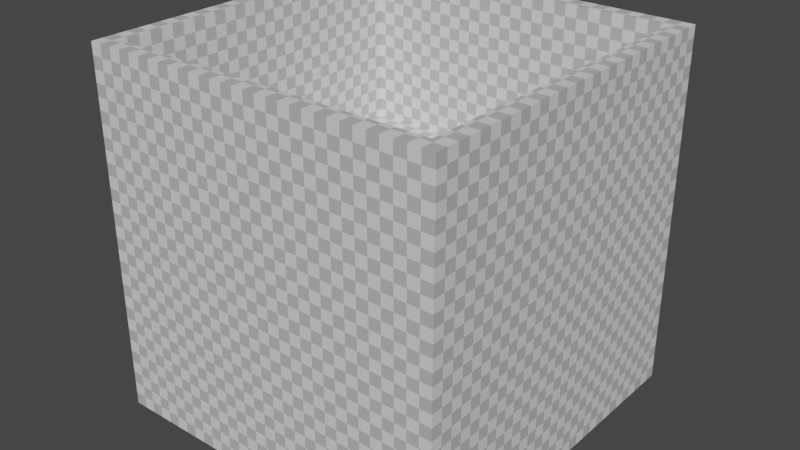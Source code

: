 # Source: wallworld.blend  (saved by Blender 2.80.75; exported with 4.5.12 LTS)
import bpy
from mathutils import Matrix  # noqa: F401  (used for matrix-valued properties, if any)

bpy.ops.wm.read_factory_settings(use_empty=True)
scene = bpy.context.scene
scene.name = 'Scene'

# ---- collections
col_collection = bpy.data.collections.new('Collection'); scene.collection.children.link(col_collection)

# ---- images (referenced by path relative to the original .blend; pixels are not part of the script)
import os
ASSET_DIR = os.environ.get("B2B_ASSET_DIR", "")  # directory of the original .blend (textures are referenced by path, not embedded)
HERE = os.path.dirname(os.path.abspath(__file__))  # packed textures are extracted next to this script under _unpacked/

def load_image(name, relpath, width, height, colorspace="sRGB"):
    """Load a texture the original file referenced (path relative to the .blend, or extracted next to this script)."""
    p = next((c for c in (os.path.join(HERE, relpath), os.path.join(ASSET_DIR, relpath)) if relpath and os.path.exists(c)), "")
    if p:
        img = bpy.data.images.load(p, check_existing=True)
        img.name = name
    else:  # same state as the original file: an image datablock whose file is absent (Cycles renders it pink)
        img = bpy.data.images.new(name, width, height)
        img.source = "FILE"
        img.filepath = "//" + (relpath or name)
    img.colorspace_settings.name = colorspace
    return img
img_wallworld = load_image('wallworld', 'wallworld.png', 1024, 1024, 'sRGB')

# ---- materials (node trees are filled in below, after node groups)
mat_wall = bpy.data.materials.new('wall')
mat_world = bpy.data.materials.new('world')
mat_platform = bpy.data.materials.new('platform')
mat_platform.alpha_threshold = 0.0
mat_platform.line_color = (0.0, 0.0, 0.0, 1.0)

# ---- material node trees
mat_wall.use_nodes = True; mat_wall.node_tree.nodes.clear()
_N = mat_wall.node_tree.nodes; _L = mat_wall.node_tree.links
n0 = _N.new('ShaderNodeOutputMaterial'); n0.name = 'Material Output'; n0.location = (300, 300)
n1 = _N.new('ShaderNodeBsdfPrincipled'); n1.name = 'Principled BSDF'; n1.location = (10, 300)
n1.distribution = 'GGX'
n1.subsurface_method = 'BURLEY'
n1.inputs[0].default_value = (0.0291, 0.0291, 0.0291, 1.0)
n1.inputs[3].default_value = 1.45
n1.inputs[27].default_value = (0.0, 0.0, 0.0, 1.0)
n1.inputs[28].default_value = 1.0
_L.new(n1.outputs[0], n0.inputs[0])
n0.is_active_output = True
mat_world.use_nodes = True; mat_world.node_tree.nodes.clear()
_N = mat_world.node_tree.nodes; _L = mat_world.node_tree.links
n0 = _N.new('ShaderNodeOutputMaterial'); n0.name = 'Material Output'; n0.location = (300, 300)
n1 = _N.new('ShaderNodeBsdfPrincipled'); n1.name = 'Principled BSDF'; n1.location = (10, 300)
n1.distribution = 'GGX'
n1.subsurface_method = 'BURLEY'
n1.inputs[3].default_value = 1.45
n1.inputs[27].default_value = (0.0, 0.0, 0.0, 1.0)
n1.inputs[28].default_value = 1.0
n2 = _N.new('ShaderNodeTexChecker'); n2.name = 'Checker Texture'; n2.location = (-180, 280)
n2.inputs[2].default_value = (0.5096, 0.5096, 0.5096, 1.0)
n2.inputs[3].default_value = 30.0
n3 = _N.new('ShaderNodeTexImage'); n3.name = 'Image Texture'; n3.location = (321, 129)
n3.image = img_wallworld
_L.new(n1.outputs[0], n0.inputs[0])
_L.new(n2.outputs[0], n1.inputs[0])
n0.is_active_output = True
mat_platform.use_nodes = True; mat_platform.node_tree.nodes.clear()
_N = mat_platform.node_tree.nodes; _L = mat_platform.node_tree.links
n0 = _N.new('ShaderNodeOutputMaterial'); n0.name = 'Material Output'; n0.location = (300, 300)
n1 = _N.new('ShaderNodeBsdfPrincipled'); n1.name = 'Principled BSDF'; n1.location = (10, 300)
n1.distribution = 'GGX'
n1.subsurface_method = 'BURLEY'
n1.inputs[2].default_value = 0.4
n1.inputs[3].default_value = 1.45
n1.inputs[27].default_value = (0.0, 0.0, 0.0, 1.0)
n1.inputs[28].default_value = 1.0
n2 = _N.new('ShaderNodeRGB'); n2.name = 'RGB'; n2.location = (-180, 280)
n2.outputs[0].default_value = (0.03987, 0.103, 0.5, 1.0)
_L.new(n1.outputs[0], n0.inputs[0])
_L.new(n2.outputs[0], n1.inputs[0])
n0.is_active_output = True

# ---- world
world_world = bpy.data.worlds.new('World'); scene.world = world_world
world_world.use_nodes = True; world_world.node_tree.nodes.clear()
_N = world_world.node_tree.nodes; _L = world_world.node_tree.links
n0 = _N.new('ShaderNodeOutputWorld'); n0.name = 'World Output'; n0.location = (300, 300)
n1 = _N.new('ShaderNodeBackground'); n1.name = 'Background'; n1.location = (10, 300)
n1.inputs[0].default_value = (0.05088, 0.05088, 0.05088, 1.0)
_L.new(n1.outputs[0], n0.inputs[0])
n0.is_active_output = True
world_world.color = (0.05088, 0.05088, 0.05088)
world_world.use_sun_shadow = False
world_world.sun_shadow_jitter_overblur = 0.0

# ---- meshes
me_plane = bpy.data.meshes.new('Plane')
me_plane.from_pydata([(-50.0, -20.0, 0.0), (50.0, -20.0, 0.0), (0.0, -20.0, 0.0), (25.0, -20.0, 0.0), (-25.0, -20.0, 0.0), (-50.0, -29.5, 0.0), (50.0, -29.5, 0.0), (0.0, -29.5, 0.0), (25.0, -29.5, 0.0), (12.5, -20.0, 0.0), (37.5, -20.0, 0.0), (-25.0, -29.5, 0.0), (-37.5, -20.0, 0.0), (-12.5, -20.0, 0.0), (-12.5, -29.5, 0.0), (-37.5, -29.5, 0.0), (37.5, -29.5, 0.0), (12.5, -29.5, 0.0), (50.0, -29.5, 10.0), (50.0, -20.0, 10.0), (0.0, -29.5, 10.0), (0.0, -20.0, 10.0), (25.0, -29.5, 10.0), (25.0, -20.0, 10.0), (12.5, -20.0, 10.0), (37.5, -20.0, 10.0), (-25.0, -29.5, 10.0), (-25.0, -20.0, 10.0), (-37.5, -20.0, 10.0), (-50.0, -20.0, 10.0), (-12.5, -20.0, 10.0), (-50.0, -29.5, 10.0), (-12.5, -29.5, 10.0), (-37.5, -29.5, 10.0), (37.5, -29.5, 10.0), (12.5, -29.5, 10.0)], [], [(17, 9, 3, 8), (16, 10, 1, 6), (15, 12, 4, 11), (14, 13, 2, 7), (11, 4, 13, 14), (5, 0, 12, 15), (8, 3, 10, 16), (7, 2, 9, 17), (35, 22, 23, 24), (34, 18, 19, 25), (33, 26, 27, 28), (32, 20, 21, 30), (26, 32, 30, 27), (31, 33, 28, 29), (22, 34, 25, 23), (20, 35, 24, 21), (10, 3, 23, 25), (2, 13, 30, 21), (8, 16, 34, 22), (12, 0, 29, 28), (16, 6, 18, 34), (11, 14, 32, 26), (13, 4, 27, 30), (6, 1, 19, 18), (14, 7, 20, 32), (0, 5, 31, 29), (7, 17, 35, 20), (3, 9, 24, 23), (17, 8, 22, 35), (5, 15, 33, 31), (1, 10, 25, 19), (9, 2, 21, 24), (15, 11, 26, 33), (4, 12, 28, 27)])
_uv = me_plane.uv_layers.new(name='UVMap')
_uv.uv.foreach_set('vector', [0.625, 0.125, 0.625, 0.25, 0.75, 0.25, 0.75, 0.125, 0.875, 0.125, 0.875, 0.25, 1.0, 0.25, 1.0, 0.125, 0.125, 0.125, 0.125, 0.25, 0.25, 0.25, 0.25, 0.125, 0.375, 0.125, 0.375, 0.25, 0.5, 0.25, 0.5, 0.125, 0.25, 0.125, 0.25, 0.25, 0.375, 0.25, 0.375, 0.125, 0.0, 0.125, 0.0, 0.25, 0.125, 0.25, 0.125, 0.125, 0.75, 0.125, 0.75, 0.25, 0.875, 0.25, 0.875, 0.125, 0.5, 0.125, 0.5, 0.25, 0.625, 0.25, 0.625, 0.125, 0.625, 0.125, 0.75, 0.125, 0.75, 0.25, 0.625, 0.25, 0.875, 0.125, 1.0, 0.125, 1.0, 0.25, 0.875, 0.25, 0.125, 0.125, 0.25, 0.125, 0.25, 0.25, 0.125, 0.25, 0.375, 0.125, 0.5, 0.125, 0.5, 0.25, 0.375, 0.25, 0.25, 0.125, 0.375, 0.125, 0.375, 0.25, 0.25, 0.25, 0.0, 0.125, 0.125, 0.125, 0.125, 0.25, 0.0, 0.25, 0.75, 0.125, 0.875, 0.125, 0.875, 0.25, 0.75, 0.25, 0.5, 0.125, 0.625, 0.125, 0.625, 0.25, 0.5, 0.25, 0.875, 0.25, 0.75, 0.25, 0.75, 0.25, 0.875, 0.25, 0.5, 0.25, 0.375, 0.25, 0.375, 0.25, 0.5, 0.25, 0.75, 0.125, 0.875, 0.125, 0.875, 0.125, 0.75, 0.125, 0.125, 0.25, 0.0, 0.25, 0.0, 0.25, 0.125, 0.25, 0.875, 0.125, 1.0, 0.125, 1.0, 0.125, 0.875, 0.125, 0.25, 0.125, 0.375, 0.125, 0.375, 0.125, 0.25, 0.125, 0.375, 0.25, 0.25, 0.25, 0.25, 0.25, 0.375, 0.25, 1.0, 0.125, 1.0, 0.25, 1.0, 0.25, 1.0, 0.125, 0.375, 0.125, 0.5, 0.125, 0.5, 0.125, 0.375, 0.125, 0.0, 0.25, 0.0, 0.125, 0.0, 0.125, 0.0, 0.25, 0.5, 0.125, 0.625, 0.125, 0.625, 0.125, 0.5, 0.125, 0.75, 0.25, 0.625, 0.25, 0.625, 0.25, 0.75, 0.25, 0.625, 0.125, 0.75, 0.125, 0.75, 0.125, 0.625, 0.125, 0.0, 0.125, 0.125, 0.125, 0.125, 0.125, 0.0, 0.125, 1.0, 0.25, 0.875, 0.25, 0.875, 0.25, 1.0, 0.25, 0.625, 0.25, 0.5, 0.25, 0.5, 0.25, 0.625, 0.25, 0.125, 0.125, 0.25, 0.125, 0.25, 0.125, 0.125, 0.125, 0.25, 0.25, 0.125, 0.25, 0.125, 0.25, 0.25, 0.25])
me_plane.materials.append(mat_wall)
me_plane.use_remesh_preserve_volume = False
me_plane.use_remesh_preserve_attributes = False
me_plane.use_mirror_vertex_groups = False
me_plane.update()
me_plane_001 = bpy.data.meshes.new('Plane.001')
me_plane_001.from_pydata([(-50.0, -50.0, 0.0), (50.0, -50.0, 0.0), (-50.0, 50.0, 0.0), (50.0, 50.0, 0.0), (-50.0, -50.0, 50.0), (50.0, -50.0, 50.0), (-50.0, 50.0, 50.0), (50.0, 50.0, 50.0), (-55.0, -55.0, 50.0), (55.0, -55.0, 50.0), (-55.0, 55.0, 50.0), (55.0, 55.0, 50.0), (-55.0, -55.0, -61.0), (55.0, -55.0, -61.0), (-55.0, 55.0, -61.0), (55.0, 55.0, -61.0)], [], [(0, 1, 3, 2), (3, 1, 5, 7), (0, 2, 6, 4), (2, 3, 7, 6), (1, 0, 4, 5), (6, 7, 11, 10), (5, 4, 8, 9), (7, 5, 9, 11), (4, 6, 10, 8), (9, 8, 12, 13), (11, 9, 13, 15), (8, 10, 14, 12), (10, 11, 15, 14)])
_uv = me_plane_001.uv_layers.new(name='UVMap')
_uv.uv.foreach_set('vector', [0.5, 0.3155, 0.6845, 0.5, 0.5, 0.6845, 0.3155, 0.5, 0.5, 0.6845, 0.6845, 0.5, 0.7767, 0.5922, 0.5922, 0.7767, 0.5, 0.3155, 0.3155, 0.5, 0.2233, 0.4078, 0.4078, 0.2233, 0.3155, 0.5, 0.5, 0.6845, 0.4078, 0.7767, 0.2233, 0.5922, 0.6845, 0.5, 0.5, 0.3155, 0.5922, 0.2233, 0.7767, 0.4078, 0.2233, 0.5922, 0.4078, 0.7767, 0.4078, 0.7951, 0.2049, 0.5922, 0.7767, 0.4078, 0.5922, 0.2233, 0.5922, 0.2049, 0.7951, 0.4078, 0.5922, 0.7767, 0.7767, 0.5922, 0.7951, 0.5922, 0.5922, 0.7951, 0.4078, 0.2233, 0.2233, 0.4078, 0.2049, 0.4078, 0.4078, 0.2049, 0.7951, 0.4078, 0.5922, 0.2049, 0.797, 9.998e-05, 0.9999, 0.203, 0.5922, 0.7951, 0.7951, 0.5922, 0.9999, 0.797, 0.797, 0.9999, 0.4078, 0.2049, 0.2049, 0.4078, 9.998e-05, 0.203, 0.203, 0.0001003, 0.2049, 0.5922, 0.4078, 0.7951, 0.203, 0.9999, 0.0001001, 0.797])
me_plane_001.materials.append(mat_world)
me_plane_001.use_remesh_preserve_volume = False
me_plane_001.use_remesh_preserve_attributes = False
me_plane_001.use_mirror_vertex_groups = False
me_plane_001.update()
me_cube_002 = bpy.data.meshes.new('Cube.002')
me_cube_002.from_pydata([(-5.0, -2.5, 0.04465), (-5.0, -2.5, 5.045), (-5.0, 2.5, 0.04465), (-5.0, 2.5, 5.045), (5.0, -2.5, 0.04465), (5.0, -2.5, 5.045), (5.0, 2.5, 0.04465), (5.0, 2.5, 5.045)], [], [(0, 1, 3, 2), (2, 3, 7, 6), (6, 7, 5, 4), (4, 5, 1, 0), (2, 6, 4, 0), (7, 3, 1, 5)])
_uv = me_cube_002.uv_layers.new(name='UVMap')
_uv.uv.foreach_set('vector', [0.375, 0.0, 0.625, 0.0, 0.625, 0.25, 0.375, 0.25, 0.375, 0.25, 0.625, 0.25, 0.625, 0.5, 0.375, 0.5, 0.375, 0.5, 0.625, 0.5, 0.625, 0.75, 0.375, 0.75, 0.375, 0.75, 0.625, 0.75, 0.625, 1.0, 0.375, 1.0, 0.125, 0.5, 0.375, 0.5, 0.375, 0.75, 0.125, 0.75, 0.625, 0.5, 0.875, 0.5, 0.875, 0.75, 0.625, 0.75])
me_cube_002.materials.append(mat_platform)
me_cube_002.use_remesh_preserve_volume = False
me_cube_002.use_remesh_preserve_attributes = False
me_cube_002.use_mirror_vertex_groups = False
me_cube_002.update()
me_cube_003 = bpy.data.meshes.new('Cube.003')
me_cube_003.from_pydata([(-1.0, -1.0, -1.0), (-1.0, -1.0, 1.0), (-1.0, 1.0, -1.0), (-1.0, 1.0, 1.0), (1.0, -1.0, -1.0), (1.0, -1.0, 1.0), (1.0, 1.0, -1.0), (1.0, 1.0, 1.0)], [], [(0, 1, 3, 2), (2, 3, 7, 6), (6, 7, 5, 4), (4, 5, 1, 0), (2, 6, 4, 0), (7, 3, 1, 5)])
_uv = me_cube_003.uv_layers.new(name='UVMap')
_uv.uv.foreach_set('vector', [0.375, 0.0, 0.625, 0.0, 0.625, 0.25, 0.375, 0.25, 0.375, 0.25, 0.625, 0.25, 0.625, 0.5, 0.375, 0.5, 0.375, 0.5, 0.625, 0.5, 0.625, 0.75, 0.375, 0.75, 0.375, 0.75, 0.625, 0.75, 0.625, 1.0, 0.375, 1.0, 0.125, 0.5, 0.375, 0.5, 0.375, 0.75, 0.125, 0.75, 0.625, 0.5, 0.875, 0.5, 0.875, 0.75, 0.625, 0.75])
me_cube_003.use_remesh_preserve_volume = False
me_cube_003.use_remesh_preserve_attributes = False
me_cube_003.use_mirror_vertex_groups = False
me_cube_003.update()

# ---- objects
ob_wall = bpy.data.objects.new('wall', me_plane)
ob_world = bpy.data.objects.new('world', me_plane_001)
ob_platform = bpy.data.objects.new('platform', me_cube_002)
ob_goal = bpy.data.objects.new('goal', None)
ob_start01 = bpy.data.objects.new('start01', None)
ob_start02 = bpy.data.objects.new('start02', None)
ob_start04 = bpy.data.objects.new('start04', None)
ob_start03 = bpy.data.objects.new('start03', None)
ob_start08 = bpy.data.objects.new('start08', None)
ob_start07 = bpy.data.objects.new('start07', None)
ob_start06 = bpy.data.objects.new('start06', None)
ob_start05 = bpy.data.objects.new('start05', None)
ob_goal_001 = bpy.data.objects.new('goal.001', None)
ob_goal_002 = bpy.data.objects.new('goal.002', None)
ob_goal_003 = bpy.data.objects.new('goal.003', None)
ob_respawnblock1 = bpy.data.objects.new('respawnBlock1', None)
ob_respawnblock2 = bpy.data.objects.new('respawnBlock2', None)
ob_blockspawn01 = bpy.data.objects.new('blockspawn01', None)
ob_blockspawn03 = bpy.data.objects.new('blockspawn03', None)
ob_blockspawn05 = bpy.data.objects.new('blockspawn05', None)
ob_blockspawn07 = bpy.data.objects.new('blockspawn07', None)
ob_blockspawn02 = bpy.data.objects.new('blockspawn02', None)
ob_blockspawn04 = bpy.data.objects.new('blockspawn04', None)
ob_blockspawn06 = bpy.data.objects.new('blockspawn06', None)
ob_blockspawn08 = bpy.data.objects.new('blockspawn08', None)
ob_blockatwall01 = bpy.data.objects.new('blockatwall01', None)
ob_blockatwall02 = bpy.data.objects.new('blockatwall02', None)
ob_blockatwall03 = bpy.data.objects.new('blockatwall03', None)
ob_blockatwall04 = bpy.data.objects.new('blockatwall04', None)
ob_cubeguy = bpy.data.objects.new('cubeguy', me_cube_003)

# ---- transforms, parenting, visibility, modifiers, constraints
ob_wall.location = (0.0, 0.0, 0.0)
ob_wall.lineart.crease_threshold = 0.0
ob_world.location = (0.0, 0.0, 0.0)
ob_world.lineart.crease_threshold = 0.0
ob_platform.location = (0.0, 0.0, 0.0)
ob_platform.lineart.crease_threshold = 0.0
ob_goal.location = (-45.0, -45.0, 0.0)
ob_goal.lineart.crease_threshold = 0.0
ob_start01.location = (35.0, 35.0, 0.0)
ob_start01.lineart.crease_threshold = 0.0
ob_start02.location = (25.0, 35.0, 0.0)
ob_start02.lineart.crease_threshold = 0.0
ob_start04.location = (35.0, 45.0, 0.0)
ob_start04.lineart.crease_threshold = 0.0
ob_start03.location = (25.0, 45.0, 0.0)
ob_start03.lineart.crease_threshold = 0.0
ob_start08.location = (-25.0, 35.0, 0.0)
ob_start08.lineart.crease_threshold = 0.0
ob_start07.location = (-35.0, 35.0, 0.0)
ob_start07.lineart.crease_threshold = 0.0
ob_start06.location = (-35.0, 45.0, 0.0)
ob_start06.lineart.crease_threshold = 0.0
ob_start05.location = (-25.0, 45.0, 0.0)
ob_start05.lineart.crease_threshold = 0.0
ob_goal_001.location = (-25.0, -45.0, 0.0)
ob_goal_001.lineart.crease_threshold = 0.0
ob_goal_002.location = (25.0, -45.0, 0.0)
ob_goal_002.lineart.crease_threshold = 0.0
ob_goal_003.location = (45.0, -45.0, 0.0)
ob_goal_003.lineart.crease_threshold = 0.0
ob_respawnblock1.location = (50.0, 50.0, -4.768e-07)
ob_respawnblock1.lineart.crease_threshold = 0.0
ob_respawnblock2.location = (-50.0, 50.0, -4.768e-07)
ob_respawnblock2.lineart.crease_threshold = 0.0
ob_blockspawn01.location = (25.0, 5.0, 0.0)
ob_blockspawn01.lineart.crease_threshold = 0.0
ob_blockspawn03.location = (15.0, 5.0, 0.0)
ob_blockspawn03.lineart.crease_threshold = 0.0
ob_blockspawn05.location = (15.0, 15.0, 0.0)
ob_blockspawn05.lineart.crease_threshold = 0.0
ob_blockspawn07.location = (25.0, 15.0, 0.0)
ob_blockspawn07.lineart.crease_threshold = 0.0
ob_blockspawn02.location = (-15.0, 5.0, 0.0)
ob_blockspawn02.lineart.crease_threshold = 0.0
ob_blockspawn04.location = (-25.0, 5.0, 0.0)
ob_blockspawn04.lineart.crease_threshold = 0.0
ob_blockspawn06.location = (-25.0, 15.0, 0.0)
ob_blockspawn06.lineart.crease_threshold = 0.0
ob_blockspawn08.location = (-15.0, 15.0, 0.0)
ob_blockspawn08.lineart.crease_threshold = 0.0
ob_blockatwall01.location = (35.0, -15.0, 0.0)
ob_blockatwall01.lineart.crease_threshold = 0.0
ob_blockatwall02.location = (15.0, -15.0, 0.0)
ob_blockatwall02.lineart.crease_threshold = 0.0
ob_blockatwall03.location = (-15.0, -15.0, 0.0)
ob_blockatwall03.lineart.crease_threshold = 0.0
ob_blockatwall04.location = (-35.0, -15.0, 0.0)
ob_blockatwall04.lineart.crease_threshold = 0.0
ob_cubeguy.location = (0.0, 0.0, 0.0)
ob_cubeguy.lineart.crease_threshold = 0.0

# ---- collection membership
col_collection.objects.link(ob_wall)
col_collection.objects.link(ob_world)
col_collection.objects.link(ob_platform)
col_collection.objects.link(ob_goal)
col_collection.objects.link(ob_start01)
col_collection.objects.link(ob_start02)
col_collection.objects.link(ob_start04)
col_collection.objects.link(ob_start03)
col_collection.objects.link(ob_start08)
col_collection.objects.link(ob_start07)
col_collection.objects.link(ob_start06)
col_collection.objects.link(ob_start05)
col_collection.objects.link(ob_goal_001)
col_collection.objects.link(ob_goal_002)
col_collection.objects.link(ob_goal_003)
col_collection.objects.link(ob_respawnblock1)
col_collection.objects.link(ob_respawnblock2)
col_collection.objects.link(ob_blockspawn01)
col_collection.objects.link(ob_blockspawn03)
col_collection.objects.link(ob_blockspawn05)
col_collection.objects.link(ob_blockspawn07)
col_collection.objects.link(ob_blockspawn02)
col_collection.objects.link(ob_blockspawn04)
col_collection.objects.link(ob_blockspawn06)
col_collection.objects.link(ob_blockspawn08)
col_collection.objects.link(ob_blockatwall01)
col_collection.objects.link(ob_blockatwall02)
col_collection.objects.link(ob_blockatwall03)
col_collection.objects.link(ob_blockatwall04)
col_collection.objects.link(ob_cubeguy)

# ---- scene / render settings (as saved in the file)
scene.frame_start = 1; scene.frame_end = 250; scene.frame_set(1)
scene.render.engine = 'CYCLES'
scene.cycles.use_denoising = False
scene.cycles.samples = 128
scene.cycles.sampling_pattern = 'TABULATED_SOBOL'
scene.cycles.use_adaptive_sampling = False
scene.cycles.use_light_tree = False
scene.cycles.bake_type = 'DIFFUSE'
scene.view_settings.view_transform = 'Filmic'
bpy.context.view_layer.update()

# ---- added for rendering (the .blend has no active camera and no usable light): camera, sun
cam_auto = bpy.data.cameras.new('AutoCamera')
cam_auto.lens = 50.0
cam_auto.sensor_width = 36.0
cam_auto.clip_end = 3103.09
ob_auto_camera = bpy.data.objects.new('AutoCamera', cam_auto)
scene.collection.objects.link(ob_auto_camera)
ob_auto_camera.location = (176.815, -212.178, 135.952)
ob_auto_camera.rotation_euler = (1.09748, -7.21219e-08, 0.694738)
scene.camera = ob_auto_camera
light_auto_sun = bpy.data.lights.new('AutoSun', 'SUN')
light_auto_sun.energy = 3.0
light_auto_sun.angle = 0.0523599
ob_auto_sun = bpy.data.objects.new('AutoSun', light_auto_sun)
scene.collection.objects.link(ob_auto_sun)
ob_auto_sun.rotation_euler = (0.872665, 0.174533, 0.523599)
bpy.context.view_layer.update()
